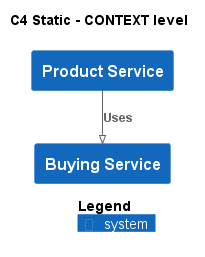

The diagram above was rendered by PlantUML. Its source (embedded in the PNG):
@startuml
!pragma layout smetana
!include ..\..\.c4s\C4_Context.puml

AddElementTag("state:new", $bgColor=green, $fontColor=#ffffff, $borderColor=green, $shadowing="False")
AddElementTag("state:changed", $bgColor=orange, $fontColor=#ffffff, $borderColor=orange, $shadowing="False")
AddElementTag("state:removed", $bgColor=red, $fontColor=#ffffff, $borderColor=red, $shadowing="False")

AddRelTag("state:new", $textColor=green, $lineColor=green)
AddRelTag("state:changed", $textColor=orange, $lineColor=orange)
AddRelTag("state:removed", $textColor=red, $lineColor=red)

SHOW_PERSON_PORTRAIT()
LAYOUT_TOP_DOWN()

skinparam linetype polyline

title C4 Static - CONTEXT level

System(ECommercePlatform.SoftwareSystems.ProductService, "Product Service", "")
System(ECommercePlatform.SoftwareSystems.BuyingService, "Buying Service", "")

Rel(ECommercePlatform.SoftwareSystems.ProductService, ECommercePlatform.SoftwareSystems.BuyingService, "Uses")


SHOW_LEGEND()
@enduml